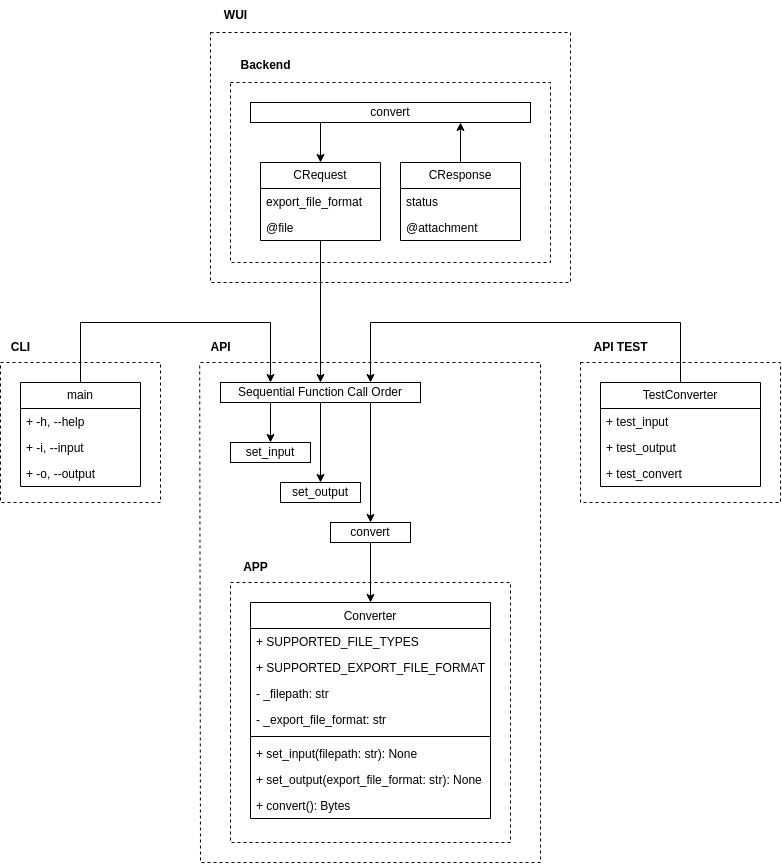

The diagram above was exported from draw.io. Its source (the exported page's mxGraphModel, read from the mxfile embedded in the PNG):
<mxGraphModel dx="1175" dy="1405" grid="1" gridSize="10" guides="1" tooltips="1" connect="1" arrows="1" fold="1" page="1" pageScale="1" pageWidth="850" pageHeight="1100" math="0" shadow="0">
  <root>
    <mxCell id="w8AtmdIf0ijRNV2Yn8WI-0" />
    <mxCell id="w8AtmdIf0ijRNV2Yn8WI-1" parent="w8AtmdIf0ijRNV2Yn8WI-0" />
    <mxCell id="w8AtmdIf0ijRNV2Yn8WI-2" value="" style="endArrow=none;dashed=1;html=1;rounded=0;" edge="1" parent="w8AtmdIf0ijRNV2Yn8WI-1">
      <mxGeometry width="50" height="50" relative="1" as="geometry">
        <mxPoint x="40" y="520" as="sourcePoint" />
        <mxPoint x="40" y="520" as="targetPoint" />
        <Array as="points">
          <mxPoint x="200" y="520" />
          <mxPoint x="200" y="660" />
          <mxPoint x="40" y="660" />
        </Array>
      </mxGeometry>
    </mxCell>
    <mxCell id="w8AtmdIf0ijRNV2Yn8WI-3" value="&lt;b&gt;CLI&lt;/b&gt;" style="text;html=1;align=center;verticalAlign=middle;resizable=0;points=[];autosize=1;strokeColor=none;fillColor=none;" vertex="1" parent="w8AtmdIf0ijRNV2Yn8WI-1">
      <mxGeometry x="40" y="490" width="40" height="30" as="geometry" />
    </mxCell>
    <mxCell id="w8AtmdIf0ijRNV2Yn8WI-4" value="" style="endArrow=none;dashed=1;html=1;rounded=0;entryX=-0.02;entryY=1.013;entryDx=0;entryDy=0;entryPerimeter=0;" edge="1" parent="w8AtmdIf0ijRNV2Yn8WI-1" target="w8AtmdIf0ijRNV2Yn8WI-5">
      <mxGeometry width="50" height="50" relative="1" as="geometry">
        <mxPoint x="240" y="520" as="sourcePoint" />
        <mxPoint x="190" y="1040" as="targetPoint" />
        <Array as="points">
          <mxPoint x="580" y="520" />
          <mxPoint x="580" y="840" />
          <mxPoint x="580" y="1020" />
          <mxPoint x="520" y="1020" />
          <mxPoint x="240" y="1020" />
        </Array>
      </mxGeometry>
    </mxCell>
    <mxCell id="w8AtmdIf0ijRNV2Yn8WI-5" value="&lt;b&gt;API&lt;/b&gt;" style="text;html=1;align=center;verticalAlign=middle;resizable=0;points=[];autosize=1;strokeColor=none;fillColor=none;" vertex="1" parent="w8AtmdIf0ijRNV2Yn8WI-1">
      <mxGeometry x="240" y="490" width="40" height="30" as="geometry" />
    </mxCell>
    <mxCell id="w8AtmdIf0ijRNV2Yn8WI-6" style="edgeStyle=orthogonalEdgeStyle;rounded=0;orthogonalLoop=1;jettySize=auto;html=1;" edge="1" parent="w8AtmdIf0ijRNV2Yn8WI-1" source="w8AtmdIf0ijRNV2Yn8WI-7" target="w8AtmdIf0ijRNV2Yn8WI-15">
      <mxGeometry relative="1" as="geometry" />
    </mxCell>
    <mxCell id="w8AtmdIf0ijRNV2Yn8WI-7" value="convert" style="whiteSpace=wrap;html=1;" vertex="1" parent="w8AtmdIf0ijRNV2Yn8WI-1">
      <mxGeometry x="370" y="680" width="80" height="20" as="geometry" />
    </mxCell>
    <mxCell id="w8AtmdIf0ijRNV2Yn8WI-8" style="edgeStyle=orthogonalEdgeStyle;rounded=0;orthogonalLoop=1;jettySize=auto;html=1;exitX=0.25;exitY=1;exitDx=0;exitDy=0;" edge="1" parent="w8AtmdIf0ijRNV2Yn8WI-1" source="w8AtmdIf0ijRNV2Yn8WI-11" target="w8AtmdIf0ijRNV2Yn8WI-12">
      <mxGeometry relative="1" as="geometry" />
    </mxCell>
    <mxCell id="w8AtmdIf0ijRNV2Yn8WI-9" style="edgeStyle=orthogonalEdgeStyle;rounded=0;orthogonalLoop=1;jettySize=auto;html=1;entryX=0.5;entryY=0;entryDx=0;entryDy=0;" edge="1" parent="w8AtmdIf0ijRNV2Yn8WI-1" source="w8AtmdIf0ijRNV2Yn8WI-11" target="w8AtmdIf0ijRNV2Yn8WI-24">
      <mxGeometry relative="1" as="geometry" />
    </mxCell>
    <mxCell id="w8AtmdIf0ijRNV2Yn8WI-10" style="edgeStyle=orthogonalEdgeStyle;rounded=0;orthogonalLoop=1;jettySize=auto;html=1;exitX=0.75;exitY=1;exitDx=0;exitDy=0;entryX=0.5;entryY=0;entryDx=0;entryDy=0;" edge="1" parent="w8AtmdIf0ijRNV2Yn8WI-1" source="w8AtmdIf0ijRNV2Yn8WI-11" target="w8AtmdIf0ijRNV2Yn8WI-7">
      <mxGeometry relative="1" as="geometry" />
    </mxCell>
    <mxCell id="w8AtmdIf0ijRNV2Yn8WI-11" value="Sequential Function Call Order" style="whiteSpace=wrap;html=1;" vertex="1" parent="w8AtmdIf0ijRNV2Yn8WI-1">
      <mxGeometry x="260" y="540" width="200" height="20" as="geometry" />
    </mxCell>
    <mxCell id="w8AtmdIf0ijRNV2Yn8WI-12" value="set_input" style="whiteSpace=wrap;html=1;" vertex="1" parent="w8AtmdIf0ijRNV2Yn8WI-1">
      <mxGeometry x="270" y="600" width="80" height="20" as="geometry" />
    </mxCell>
    <mxCell id="w8AtmdIf0ijRNV2Yn8WI-13" value="" style="endArrow=none;dashed=1;html=1;rounded=0;" edge="1" parent="w8AtmdIf0ijRNV2Yn8WI-1">
      <mxGeometry width="50" height="50" relative="1" as="geometry">
        <mxPoint x="270" y="740" as="sourcePoint" />
        <mxPoint x="270" y="740" as="targetPoint" />
        <Array as="points">
          <mxPoint x="410" y="740" />
          <mxPoint x="550" y="740" />
          <mxPoint x="550" y="1000" />
          <mxPoint x="270" y="1000" />
        </Array>
      </mxGeometry>
    </mxCell>
    <mxCell id="w8AtmdIf0ijRNV2Yn8WI-14" value="&lt;b&gt;APP&lt;/b&gt;" style="text;html=1;align=center;verticalAlign=middle;resizable=0;points=[];autosize=1;strokeColor=none;fillColor=none;" vertex="1" parent="w8AtmdIf0ijRNV2Yn8WI-1">
      <mxGeometry x="270" y="710" width="50" height="30" as="geometry" />
    </mxCell>
    <mxCell id="w8AtmdIf0ijRNV2Yn8WI-15" value="&lt;span style=&quot;font-weight: normal;&quot;&gt;Converter&lt;/span&gt;" style="swimlane;fontStyle=1;align=center;verticalAlign=top;childLayout=stackLayout;horizontal=1;startSize=26;horizontalStack=0;resizeParent=1;resizeParentMax=0;resizeLast=0;collapsible=1;marginBottom=0;whiteSpace=wrap;html=1;" vertex="1" parent="w8AtmdIf0ijRNV2Yn8WI-1">
      <mxGeometry x="290" y="760" width="240" height="216" as="geometry" />
    </mxCell>
    <mxCell id="w8AtmdIf0ijRNV2Yn8WI-16" value="+ SUPPORTED_FILE_TYPES" style="text;strokeColor=none;fillColor=none;align=left;verticalAlign=top;spacingLeft=4;spacingRight=4;overflow=hidden;rotatable=0;points=[[0,0.5],[1,0.5]];portConstraint=eastwest;whiteSpace=wrap;html=1;" vertex="1" parent="w8AtmdIf0ijRNV2Yn8WI-15">
      <mxGeometry y="26" width="240" height="26" as="geometry" />
    </mxCell>
    <mxCell id="w8AtmdIf0ijRNV2Yn8WI-17" value="+ SUPPORTED_EXPORT_FILE_FORMAT" style="text;strokeColor=none;fillColor=none;align=left;verticalAlign=top;spacingLeft=4;spacingRight=4;overflow=hidden;rotatable=0;points=[[0,0.5],[1,0.5]];portConstraint=eastwest;whiteSpace=wrap;html=1;" vertex="1" parent="w8AtmdIf0ijRNV2Yn8WI-15">
      <mxGeometry y="52" width="240" height="26" as="geometry" />
    </mxCell>
    <mxCell id="w8AtmdIf0ijRNV2Yn8WI-18" value="- _filepath: str" style="text;strokeColor=none;fillColor=none;align=left;verticalAlign=top;spacingLeft=4;spacingRight=4;overflow=hidden;rotatable=0;points=[[0,0.5],[1,0.5]];portConstraint=eastwest;whiteSpace=wrap;html=1;" vertex="1" parent="w8AtmdIf0ijRNV2Yn8WI-15">
      <mxGeometry y="78" width="240" height="26" as="geometry" />
    </mxCell>
    <mxCell id="w8AtmdIf0ijRNV2Yn8WI-19" value="- _export_file_format: str" style="text;strokeColor=none;fillColor=none;align=left;verticalAlign=top;spacingLeft=4;spacingRight=4;overflow=hidden;rotatable=0;points=[[0,0.5],[1,0.5]];portConstraint=eastwest;whiteSpace=wrap;html=1;" vertex="1" parent="w8AtmdIf0ijRNV2Yn8WI-15">
      <mxGeometry y="104" width="240" height="26" as="geometry" />
    </mxCell>
    <mxCell id="w8AtmdIf0ijRNV2Yn8WI-20" value="" style="line;strokeWidth=1;fillColor=none;align=left;verticalAlign=middle;spacingTop=-1;spacingLeft=3;spacingRight=3;rotatable=0;labelPosition=right;points=[];portConstraint=eastwest;strokeColor=inherit;" vertex="1" parent="w8AtmdIf0ijRNV2Yn8WI-15">
      <mxGeometry y="130" width="240" height="8" as="geometry" />
    </mxCell>
    <mxCell id="w8AtmdIf0ijRNV2Yn8WI-21" value="+ set_input(filepath: str): None" style="text;strokeColor=none;fillColor=none;align=left;verticalAlign=top;spacingLeft=4;spacingRight=4;overflow=hidden;rotatable=0;points=[[0,0.5],[1,0.5]];portConstraint=eastwest;whiteSpace=wrap;html=1;" vertex="1" parent="w8AtmdIf0ijRNV2Yn8WI-15">
      <mxGeometry y="138" width="240" height="26" as="geometry" />
    </mxCell>
    <mxCell id="w8AtmdIf0ijRNV2Yn8WI-22" value="+ set_output(export_file_format: str): None" style="text;strokeColor=none;fillColor=none;align=left;verticalAlign=top;spacingLeft=4;spacingRight=4;overflow=hidden;rotatable=0;points=[[0,0.5],[1,0.5]];portConstraint=eastwest;whiteSpace=wrap;html=1;" vertex="1" parent="w8AtmdIf0ijRNV2Yn8WI-15">
      <mxGeometry y="164" width="240" height="26" as="geometry" />
    </mxCell>
    <mxCell id="w8AtmdIf0ijRNV2Yn8WI-23" value="+ convert(): Bytes" style="text;strokeColor=none;fillColor=none;align=left;verticalAlign=top;spacingLeft=4;spacingRight=4;overflow=hidden;rotatable=0;points=[[0,0.5],[1,0.5]];portConstraint=eastwest;whiteSpace=wrap;html=1;" vertex="1" parent="w8AtmdIf0ijRNV2Yn8WI-15">
      <mxGeometry y="190" width="240" height="26" as="geometry" />
    </mxCell>
    <mxCell id="w8AtmdIf0ijRNV2Yn8WI-24" value="set_output" style="whiteSpace=wrap;html=1;" vertex="1" parent="w8AtmdIf0ijRNV2Yn8WI-1">
      <mxGeometry x="320" y="640" width="80" height="20" as="geometry" />
    </mxCell>
    <mxCell id="w8AtmdIf0ijRNV2Yn8WI-25" value="" style="endArrow=none;dashed=1;html=1;rounded=0;" edge="1" parent="w8AtmdIf0ijRNV2Yn8WI-1">
      <mxGeometry width="50" height="50" relative="1" as="geometry">
        <mxPoint x="620" y="520" as="sourcePoint" />
        <mxPoint x="620" y="520" as="targetPoint" />
        <Array as="points">
          <mxPoint x="720" y="520" />
          <mxPoint x="820" y="520" />
          <mxPoint x="820" y="660" />
          <mxPoint x="620" y="660" />
        </Array>
      </mxGeometry>
    </mxCell>
    <mxCell id="w8AtmdIf0ijRNV2Yn8WI-26" style="edgeStyle=orthogonalEdgeStyle;rounded=0;orthogonalLoop=1;jettySize=auto;html=1;entryX=0.75;entryY=0;entryDx=0;entryDy=0;" edge="1" parent="w8AtmdIf0ijRNV2Yn8WI-1" target="w8AtmdIf0ijRNV2Yn8WI-11">
      <mxGeometry relative="1" as="geometry">
        <Array as="points">
          <mxPoint x="720" y="480" />
          <mxPoint x="410" y="480" />
        </Array>
        <mxPoint x="720" y="540" as="sourcePoint" />
        <mxPoint x="420" y="540" as="targetPoint" />
      </mxGeometry>
    </mxCell>
    <mxCell id="w8AtmdIf0ijRNV2Yn8WI-27" value="TestConverter" style="swimlane;fontStyle=0;childLayout=stackLayout;horizontal=1;startSize=26;fillColor=none;horizontalStack=0;resizeParent=1;resizeParentMax=0;resizeLast=0;collapsible=1;marginBottom=0;whiteSpace=wrap;html=1;" vertex="1" parent="w8AtmdIf0ijRNV2Yn8WI-1">
      <mxGeometry x="640" y="540" width="160" height="104" as="geometry" />
    </mxCell>
    <mxCell id="w8AtmdIf0ijRNV2Yn8WI-28" value="+ test_input" style="text;strokeColor=none;fillColor=none;align=left;verticalAlign=top;spacingLeft=4;spacingRight=4;overflow=hidden;rotatable=0;points=[[0,0.5],[1,0.5]];portConstraint=eastwest;whiteSpace=wrap;html=1;" vertex="1" parent="w8AtmdIf0ijRNV2Yn8WI-27">
      <mxGeometry y="26" width="160" height="26" as="geometry" />
    </mxCell>
    <mxCell id="w8AtmdIf0ijRNV2Yn8WI-29" value="+ test_output" style="text;strokeColor=none;fillColor=none;align=left;verticalAlign=top;spacingLeft=4;spacingRight=4;overflow=hidden;rotatable=0;points=[[0,0.5],[1,0.5]];portConstraint=eastwest;whiteSpace=wrap;html=1;" vertex="1" parent="w8AtmdIf0ijRNV2Yn8WI-27">
      <mxGeometry y="52" width="160" height="26" as="geometry" />
    </mxCell>
    <mxCell id="w8AtmdIf0ijRNV2Yn8WI-30" value="+ test_convert" style="text;strokeColor=none;fillColor=none;align=left;verticalAlign=top;spacingLeft=4;spacingRight=4;overflow=hidden;rotatable=0;points=[[0,0.5],[1,0.5]];portConstraint=eastwest;whiteSpace=wrap;html=1;" vertex="1" parent="w8AtmdIf0ijRNV2Yn8WI-27">
      <mxGeometry y="78" width="160" height="26" as="geometry" />
    </mxCell>
    <mxCell id="w8AtmdIf0ijRNV2Yn8WI-31" value="&lt;b&gt;API TEST&lt;/b&gt;" style="text;html=1;align=center;verticalAlign=middle;resizable=0;points=[];autosize=1;strokeColor=none;fillColor=none;" vertex="1" parent="w8AtmdIf0ijRNV2Yn8WI-1">
      <mxGeometry x="620" y="490" width="80" height="30" as="geometry" />
    </mxCell>
    <mxCell id="w8AtmdIf0ijRNV2Yn8WI-32" style="edgeStyle=orthogonalEdgeStyle;rounded=0;orthogonalLoop=1;jettySize=auto;html=1;entryX=0.25;entryY=0;entryDx=0;entryDy=0;" edge="1" parent="w8AtmdIf0ijRNV2Yn8WI-1" source="w8AtmdIf0ijRNV2Yn8WI-33" target="w8AtmdIf0ijRNV2Yn8WI-11">
      <mxGeometry relative="1" as="geometry">
        <Array as="points">
          <mxPoint x="120" y="480" />
          <mxPoint x="310" y="480" />
        </Array>
      </mxGeometry>
    </mxCell>
    <mxCell id="w8AtmdIf0ijRNV2Yn8WI-33" value="main" style="swimlane;fontStyle=0;childLayout=stackLayout;horizontal=1;startSize=26;fillColor=none;horizontalStack=0;resizeParent=1;resizeParentMax=0;resizeLast=0;collapsible=1;marginBottom=0;whiteSpace=wrap;html=1;" vertex="1" parent="w8AtmdIf0ijRNV2Yn8WI-1">
      <mxGeometry x="60" y="540" width="120" height="104" as="geometry" />
    </mxCell>
    <mxCell id="w8AtmdIf0ijRNV2Yn8WI-34" value="+&amp;nbsp;&lt;span style=&quot;text-align: center;&quot;&gt;-h, --help&lt;/span&gt;" style="text;strokeColor=none;fillColor=none;align=left;verticalAlign=top;spacingLeft=4;spacingRight=4;overflow=hidden;rotatable=0;points=[[0,0.5],[1,0.5]];portConstraint=eastwest;whiteSpace=wrap;html=1;" vertex="1" parent="w8AtmdIf0ijRNV2Yn8WI-33">
      <mxGeometry y="26" width="120" height="26" as="geometry" />
    </mxCell>
    <mxCell id="w8AtmdIf0ijRNV2Yn8WI-35" value="+&amp;nbsp;&lt;span style=&quot;text-align: center;&quot;&gt;-i, --input&lt;/span&gt;" style="text;strokeColor=none;fillColor=none;align=left;verticalAlign=top;spacingLeft=4;spacingRight=4;overflow=hidden;rotatable=0;points=[[0,0.5],[1,0.5]];portConstraint=eastwest;whiteSpace=wrap;html=1;" vertex="1" parent="w8AtmdIf0ijRNV2Yn8WI-33">
      <mxGeometry y="52" width="120" height="26" as="geometry" />
    </mxCell>
    <mxCell id="w8AtmdIf0ijRNV2Yn8WI-36" value="+&amp;nbsp;&lt;span style=&quot;text-align: center;&quot;&gt;-o, --output&lt;/span&gt;" style="text;strokeColor=none;fillColor=none;align=left;verticalAlign=top;spacingLeft=4;spacingRight=4;overflow=hidden;rotatable=0;points=[[0,0.5],[1,0.5]];portConstraint=eastwest;whiteSpace=wrap;html=1;" vertex="1" parent="w8AtmdIf0ijRNV2Yn8WI-33">
      <mxGeometry y="78" width="120" height="26" as="geometry" />
    </mxCell>
    <mxCell id="oLoz5YkrYUNk1SYi3-7c-19" style="edgeStyle=orthogonalEdgeStyle;rounded=0;orthogonalLoop=1;jettySize=auto;html=1;exitX=0.25;exitY=1;exitDx=0;exitDy=0;" edge="1" parent="w8AtmdIf0ijRNV2Yn8WI-1" source="oLoz5YkrYUNk1SYi3-7c-0" target="oLoz5YkrYUNk1SYi3-7c-2">
      <mxGeometry relative="1" as="geometry" />
    </mxCell>
    <mxCell id="oLoz5YkrYUNk1SYi3-7c-0" value="convert" style="whiteSpace=wrap;html=1;" vertex="1" parent="w8AtmdIf0ijRNV2Yn8WI-1">
      <mxGeometry x="290" y="260" width="280" height="20" as="geometry" />
    </mxCell>
    <mxCell id="oLoz5YkrYUNk1SYi3-7c-1" value="" style="endArrow=none;dashed=1;html=1;rounded=0;" edge="1" parent="w8AtmdIf0ijRNV2Yn8WI-1">
      <mxGeometry width="50" height="50" relative="1" as="geometry">
        <mxPoint x="270" y="240" as="sourcePoint" />
        <mxPoint x="270" y="240" as="targetPoint" />
        <Array as="points">
          <mxPoint x="590" y="240" />
          <mxPoint x="590" y="420" />
          <mxPoint x="270" y="420" />
        </Array>
      </mxGeometry>
    </mxCell>
    <mxCell id="oLoz5YkrYUNk1SYi3-7c-20" style="edgeStyle=orthogonalEdgeStyle;rounded=0;orthogonalLoop=1;jettySize=auto;html=1;entryX=0.5;entryY=0;entryDx=0;entryDy=0;" edge="1" parent="w8AtmdIf0ijRNV2Yn8WI-1" source="oLoz5YkrYUNk1SYi3-7c-2" target="w8AtmdIf0ijRNV2Yn8WI-11">
      <mxGeometry relative="1" as="geometry" />
    </mxCell>
    <mxCell id="oLoz5YkrYUNk1SYi3-7c-2" value="CRequest" style="swimlane;fontStyle=0;childLayout=stackLayout;horizontal=1;startSize=26;fillColor=none;horizontalStack=0;resizeParent=1;resizeParentMax=0;resizeLast=0;collapsible=1;marginBottom=0;whiteSpace=wrap;html=1;" vertex="1" parent="w8AtmdIf0ijRNV2Yn8WI-1">
      <mxGeometry x="300" y="320" width="120" height="78" as="geometry" />
    </mxCell>
    <mxCell id="oLoz5YkrYUNk1SYi3-7c-13" value="export_file_format" style="text;strokeColor=none;fillColor=none;align=left;verticalAlign=top;spacingLeft=4;spacingRight=4;overflow=hidden;rotatable=0;points=[[0,0.5],[1,0.5]];portConstraint=eastwest;whiteSpace=wrap;html=1;" vertex="1" parent="oLoz5YkrYUNk1SYi3-7c-2">
      <mxGeometry y="26" width="120" height="26" as="geometry" />
    </mxCell>
    <mxCell id="oLoz5YkrYUNk1SYi3-7c-3" value="@file" style="text;strokeColor=none;fillColor=none;align=left;verticalAlign=top;spacingLeft=4;spacingRight=4;overflow=hidden;rotatable=0;points=[[0,0.5],[1,0.5]];portConstraint=eastwest;whiteSpace=wrap;html=1;" vertex="1" parent="oLoz5YkrYUNk1SYi3-7c-2">
      <mxGeometry y="52" width="120" height="26" as="geometry" />
    </mxCell>
    <mxCell id="oLoz5YkrYUNk1SYi3-7c-16" style="edgeStyle=orthogonalEdgeStyle;rounded=0;orthogonalLoop=1;jettySize=auto;html=1;entryX=0.75;entryY=1;entryDx=0;entryDy=0;" edge="1" parent="w8AtmdIf0ijRNV2Yn8WI-1" source="oLoz5YkrYUNk1SYi3-7c-10" target="oLoz5YkrYUNk1SYi3-7c-0">
      <mxGeometry relative="1" as="geometry" />
    </mxCell>
    <mxCell id="oLoz5YkrYUNk1SYi3-7c-10" value="CResponse" style="swimlane;fontStyle=0;childLayout=stackLayout;horizontal=1;startSize=26;fillColor=none;horizontalStack=0;resizeParent=1;resizeParentMax=0;resizeLast=0;collapsible=1;marginBottom=0;whiteSpace=wrap;html=1;" vertex="1" parent="w8AtmdIf0ijRNV2Yn8WI-1">
      <mxGeometry x="440" y="320" width="120" height="78" as="geometry" />
    </mxCell>
    <mxCell id="oLoz5YkrYUNk1SYi3-7c-17" value="status" style="text;strokeColor=none;fillColor=none;align=left;verticalAlign=top;spacingLeft=4;spacingRight=4;overflow=hidden;rotatable=0;points=[[0,0.5],[1,0.5]];portConstraint=eastwest;whiteSpace=wrap;html=1;" vertex="1" parent="oLoz5YkrYUNk1SYi3-7c-10">
      <mxGeometry y="26" width="120" height="26" as="geometry" />
    </mxCell>
    <mxCell id="oLoz5YkrYUNk1SYi3-7c-12" value="@attachment" style="text;strokeColor=none;fillColor=none;align=left;verticalAlign=top;spacingLeft=4;spacingRight=4;overflow=hidden;rotatable=0;points=[[0,0.5],[1,0.5]];portConstraint=eastwest;whiteSpace=wrap;html=1;" vertex="1" parent="oLoz5YkrYUNk1SYi3-7c-10">
      <mxGeometry y="52" width="120" height="26" as="geometry" />
    </mxCell>
    <mxCell id="oLoz5YkrYUNk1SYi3-7c-21" value="&lt;b&gt;Backend&lt;/b&gt;" style="text;html=1;align=center;verticalAlign=middle;resizable=0;points=[];autosize=1;strokeColor=none;fillColor=none;" vertex="1" parent="w8AtmdIf0ijRNV2Yn8WI-1">
      <mxGeometry x="270" y="208" width="70" height="30" as="geometry" />
    </mxCell>
    <mxCell id="oLoz5YkrYUNk1SYi3-7c-22" value="" style="endArrow=none;dashed=1;html=1;rounded=0;" edge="1" parent="w8AtmdIf0ijRNV2Yn8WI-1">
      <mxGeometry width="50" height="50" relative="1" as="geometry">
        <mxPoint x="250" y="190" as="sourcePoint" />
        <mxPoint x="250" y="190" as="targetPoint" />
        <Array as="points">
          <mxPoint x="610" y="190" />
          <mxPoint x="610" y="440" />
          <mxPoint x="250" y="440" />
        </Array>
      </mxGeometry>
    </mxCell>
    <mxCell id="oLoz5YkrYUNk1SYi3-7c-23" value="&lt;b&gt;WUI&lt;/b&gt;" style="text;html=1;align=center;verticalAlign=middle;resizable=0;points=[];autosize=1;strokeColor=none;fillColor=none;" vertex="1" parent="w8AtmdIf0ijRNV2Yn8WI-1">
      <mxGeometry x="250" y="158" width="50" height="30" as="geometry" />
    </mxCell>
  </root>
</mxGraphModel>